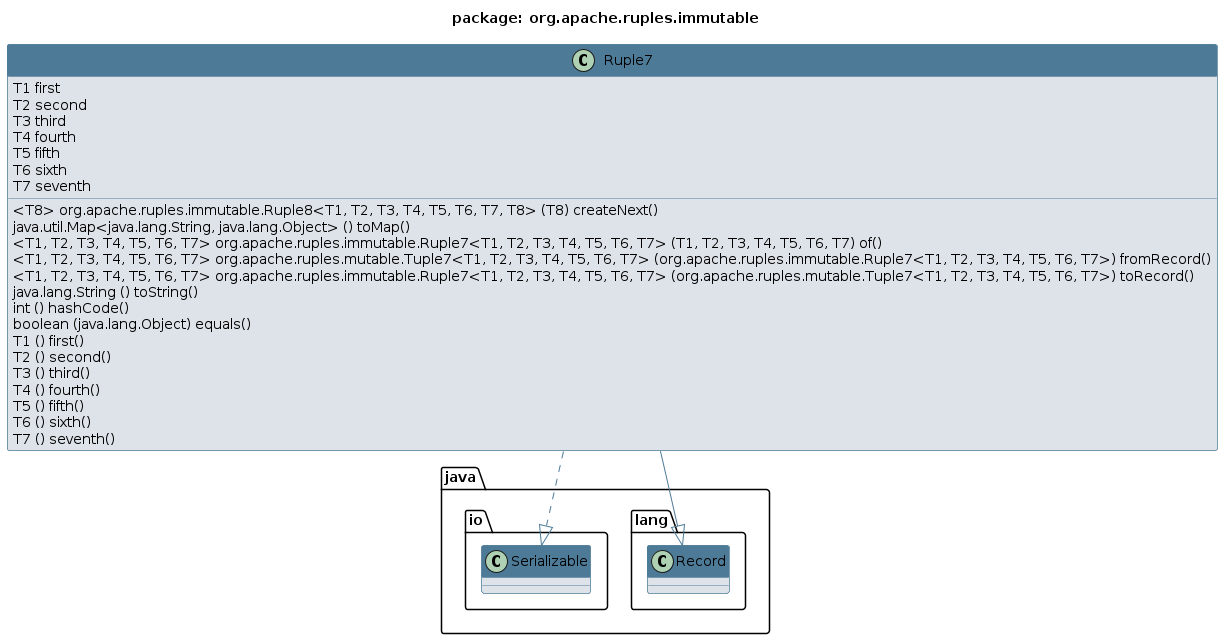

The diagram above was rendered by PlantUML. Its source (embedded in the PNG):
@startuml 
skinparam class { 
 BackgroundColor #DEE3E9 
 ArrowColor #4D7A97 
 BorderColor #4D7A97 
}
top to bottom direction 
title package: org.apache.ruples.immutable
skinparam titleBackgroundColor White
skinparam classHeaderBackgroundColor #4D7A97
skinparam stereotypeCBackgroundColor #F8981D


class Ruple7 {
  T1 first
  T2 second
  T3 third
  T4 fourth
  T5 fifth
  T6 sixth
  T7 seventh
  <T8> org.apache.ruples.immutable.Ruple8<T1, T2, T3, T4, T5, T6, T7, T8> (T8) createNext()
  java.util.Map<java.lang.String, java.lang.Object> () toMap()
  <T1, T2, T3, T4, T5, T6, T7> org.apache.ruples.immutable.Ruple7<T1, T2, T3, T4, T5, T6, T7> (T1, T2, T3, T4, T5, T6, T7) of()
  <T1, T2, T3, T4, T5, T6, T7> org.apache.ruples.mutable.Tuple7<T1, T2, T3, T4, T5, T6, T7> (org.apache.ruples.immutable.Ruple7<T1, T2, T3, T4, T5, T6, T7>) fromRecord()
  <T1, T2, T3, T4, T5, T6, T7> org.apache.ruples.immutable.Ruple7<T1, T2, T3, T4, T5, T6, T7> (org.apache.ruples.mutable.Tuple7<T1, T2, T3, T4, T5, T6, T7>) toRecord()
  java.lang.String () toString()
  int () hashCode()
  boolean (java.lang.Object) equals()
  T1 () first()
  T2 () second()
  T3 () third()
  T4 () fourth()
  T5 () fifth()
  T6 () sixth()
  T7 () seventh()
}
Ruple7 --|> java.lang.Record
Ruple7 ..|> java.io.Serializable
@enduml